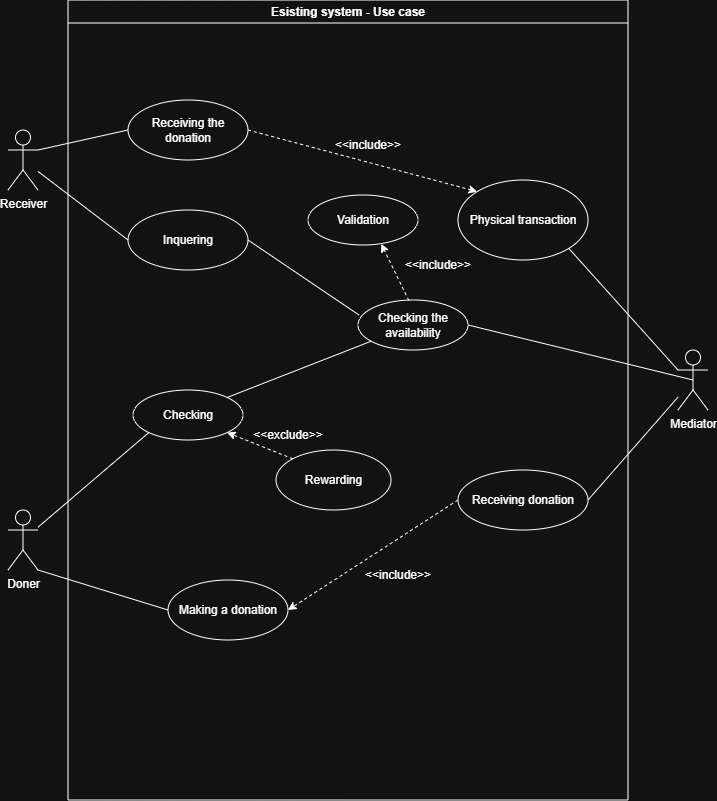

The diagram above was exported from draw.io. Its source (the exported page's mxGraphModel, read from the mxfile embedded in the PNG):
<mxGraphModel dx="945" dy="481" grid="1" gridSize="10" guides="1" tooltips="1" connect="1" arrows="1" fold="1" page="1" pageScale="1" pageWidth="850" pageHeight="1100" math="0" shadow="0">
  <root>
    <mxCell id="0" />
    <mxCell id="1" parent="0" />
    <mxCell id="hEuFmh-iPYHS-Z4X64T7-1" parent="1" style="shape=umlActor;verticalLabelPosition=bottom;verticalAlign=top;html=1;outlineConnect=0;" value="Receiver" vertex="1">
      <mxGeometry height="60" width="30" x="100" y="160" as="geometry" />
    </mxCell>
    <mxCell id="hEuFmh-iPYHS-Z4X64T7-2" parent="1" style="shape=umlActor;verticalLabelPosition=bottom;verticalAlign=top;html=1;outlineConnect=0;" value="Doner" vertex="1">
      <mxGeometry height="60" width="30" x="100" y="540" as="geometry" />
    </mxCell>
    <mxCell id="hEuFmh-iPYHS-Z4X64T7-5" parent="1" style="swimlane;whiteSpace=wrap;html=1;" value="Esisting system - Use case" vertex="1">
      <mxGeometry height="800" width="560" x="160" y="30" as="geometry" />
    </mxCell>
    <mxCell id="hEuFmh-iPYHS-Z4X64T7-9" parent="hEuFmh-iPYHS-Z4X64T7-5" style="ellipse;whiteSpace=wrap;html=1;" value="Checking" vertex="1">
      <mxGeometry height="50" width="110" x="65" y="390" as="geometry" />
    </mxCell>
    <mxCell id="hEuFmh-iPYHS-Z4X64T7-6" parent="hEuFmh-iPYHS-Z4X64T7-5" style="ellipse;whiteSpace=wrap;html=1;" value="Inquering" vertex="1">
      <mxGeometry height="60" width="120" x="60" y="210" as="geometry" />
    </mxCell>
    <mxCell id="hEuFmh-iPYHS-Z4X64T7-10" parent="hEuFmh-iPYHS-Z4X64T7-5" style="ellipse;whiteSpace=wrap;html=1;" value="Physical transaction" vertex="1">
      <mxGeometry height="80" width="130" x="390" y="180" as="geometry" />
    </mxCell>
    <mxCell id="hEuFmh-iPYHS-Z4X64T7-11" parent="hEuFmh-iPYHS-Z4X64T7-5" style="ellipse;whiteSpace=wrap;html=1;" value="Rewarding" vertex="1">
      <mxGeometry height="60" width="115" x="208" y="450" as="geometry" />
    </mxCell>
    <mxCell id="Xe1Oom_LQc-lFjicYTNJ-1" parent="hEuFmh-iPYHS-Z4X64T7-5" style="ellipse;whiteSpace=wrap;html=1;" value="Receiving the donation" vertex="1">
      <mxGeometry height="60" width="120" x="60" y="100" as="geometry" />
    </mxCell>
    <mxCell id="Xe1Oom_LQc-lFjicYTNJ-2" parent="hEuFmh-iPYHS-Z4X64T7-5" style="ellipse;whiteSpace=wrap;html=1;" value="Making a donation" vertex="1">
      <mxGeometry height="60" width="120" x="100" y="580" as="geometry" />
    </mxCell>
    <mxCell id="Xe1Oom_LQc-lFjicYTNJ-3" parent="hEuFmh-iPYHS-Z4X64T7-5" style="ellipse;whiteSpace=wrap;html=1;" value="Receiving donation" vertex="1">
      <mxGeometry height="60" width="130" x="390" y="470" as="geometry" />
    </mxCell>
    <mxCell id="Xe1Oom_LQc-lFjicYTNJ-4" parent="hEuFmh-iPYHS-Z4X64T7-5" style="ellipse;whiteSpace=wrap;html=1;" value="Checking the availability" vertex="1">
      <mxGeometry height="50" width="110" x="290" y="300" as="geometry" />
    </mxCell>
    <mxCell id="Xe1Oom_LQc-lFjicYTNJ-5" parent="hEuFmh-iPYHS-Z4X64T7-5" style="ellipse;whiteSpace=wrap;html=1;" value="Validation" vertex="1">
      <mxGeometry height="50" width="110" x="240" y="195" as="geometry" />
    </mxCell>
    <mxCell id="Xe1Oom_LQc-lFjicYTNJ-9" edge="1" parent="hEuFmh-iPYHS-Z4X64T7-5" source="hEuFmh-iPYHS-Z4X64T7-9" style="endArrow=none;html=1;rounded=0;exitX=1;exitY=0;exitDx=0;exitDy=0;" target="Xe1Oom_LQc-lFjicYTNJ-4" value="">
      <mxGeometry height="50" relative="1" width="50" as="geometry">
        <mxPoint x="240" y="430" as="sourcePoint" />
        <mxPoint x="290" y="380" as="targetPoint" />
      </mxGeometry>
    </mxCell>
    <mxCell id="Xe1Oom_LQc-lFjicYTNJ-56" edge="1" parent="hEuFmh-iPYHS-Z4X64T7-5" source="hEuFmh-iPYHS-Z4X64T7-6" style="endArrow=none;html=1;rounded=0;exitX=1;exitY=0.5;exitDx=0;exitDy=0;entryX=0.009;entryY=0.3;entryDx=0;entryDy=0;entryPerimeter=0;" target="Xe1Oom_LQc-lFjicYTNJ-4" value="">
      <mxGeometry height="50" relative="1" width="50" as="geometry">
        <mxPoint x="509" y="212" as="sourcePoint" />
        <mxPoint x="280" y="150" as="targetPoint" />
      </mxGeometry>
    </mxCell>
    <mxCell id="Xe1Oom_LQc-lFjicYTNJ-59" parent="hEuFmh-iPYHS-Z4X64T7-5" style="text;html=1;whiteSpace=wrap;strokeColor=none;fillColor=none;align=center;verticalAlign=middle;rounded=0;" value="&amp;lt;&amp;lt;include&amp;gt;&amp;gt;" vertex="1">
      <mxGeometry height="30" width="60" x="340" y="250" as="geometry" />
    </mxCell>
    <mxCell id="YB2ULMK17NDizPD3rp1a-1" edge="1" parent="hEuFmh-iPYHS-Z4X64T7-5" source="Xe1Oom_LQc-lFjicYTNJ-4" style="endArrow=classic;html=1;rounded=0;exitX=0.462;exitY=0.011;exitDx=0;exitDy=0;exitPerimeter=0;fixDash=0;dashed=1;entryX=0.666;entryY=0.978;entryDx=0;entryDy=0;entryPerimeter=0;" target="Xe1Oom_LQc-lFjicYTNJ-5" value="">
      <mxGeometry height="50" relative="1" width="50" as="geometry">
        <mxPoint x="290" y="330" as="sourcePoint" />
        <mxPoint x="280" y="270" as="targetPoint" />
      </mxGeometry>
    </mxCell>
    <mxCell id="YB2ULMK17NDizPD3rp1a-2" edge="1" parent="hEuFmh-iPYHS-Z4X64T7-5" source="hEuFmh-iPYHS-Z4X64T7-11" style="endArrow=classic;html=1;rounded=0;exitX=0;exitY=0;exitDx=0;exitDy=0;fixDash=0;dashed=1;entryX=1;entryY=1;entryDx=0;entryDy=0;" target="hEuFmh-iPYHS-Z4X64T7-9" value="">
      <mxGeometry height="50" relative="1" width="50" as="geometry">
        <mxPoint x="418" y="667" as="sourcePoint" />
        <mxPoint x="390" y="610" as="targetPoint" />
      </mxGeometry>
    </mxCell>
    <mxCell id="Xe1Oom_LQc-lFjicYTNJ-11" parent="hEuFmh-iPYHS-Z4X64T7-5" style="text;html=1;whiteSpace=wrap;strokeColor=none;fillColor=none;align=center;verticalAlign=middle;rounded=0;" value="&amp;lt;&amp;lt;exclude&amp;gt;&amp;gt;" vertex="1">
      <mxGeometry height="30" width="60" x="190" y="420" as="geometry" />
    </mxCell>
    <mxCell id="QLKgz0pocE45TxurH-PM-1" edge="1" parent="hEuFmh-iPYHS-Z4X64T7-5" source="Xe1Oom_LQc-lFjicYTNJ-3" style="endArrow=classic;html=1;rounded=0;fixDash=0;dashed=1;entryX=1;entryY=0.5;entryDx=0;entryDy=0;exitX=0;exitY=0.5;exitDx=0;exitDy=0;" target="Xe1Oom_LQc-lFjicYTNJ-2" value="">
      <mxGeometry height="50" relative="1" width="50" as="geometry">
        <mxPoint x="420" y="550" as="sourcePoint" />
        <mxPoint x="220" y="490" as="targetPoint" />
      </mxGeometry>
    </mxCell>
    <mxCell id="QLKgz0pocE45TxurH-PM-2" parent="hEuFmh-iPYHS-Z4X64T7-5" style="text;html=1;whiteSpace=wrap;strokeColor=none;fillColor=none;align=center;verticalAlign=middle;rounded=0;" value="&amp;lt;&amp;lt;include&amp;gt;&amp;gt;" vertex="1">
      <mxGeometry height="30" width="60" x="300" y="560" as="geometry" />
    </mxCell>
    <mxCell id="QLKgz0pocE45TxurH-PM-3" edge="1" parent="hEuFmh-iPYHS-Z4X64T7-5" source="Xe1Oom_LQc-lFjicYTNJ-1" style="endArrow=classic;html=1;rounded=0;exitX=1;exitY=0.5;exitDx=0;exitDy=0;fixDash=0;dashed=1;entryX=0;entryY=0;entryDx=0;entryDy=0;" target="hEuFmh-iPYHS-Z4X64T7-10" value="">
      <mxGeometry height="50" relative="1" width="50" as="geometry">
        <mxPoint x="378" y="367" as="sourcePoint" />
        <mxPoint x="350" y="310" as="targetPoint" />
      </mxGeometry>
    </mxCell>
    <mxCell id="QLKgz0pocE45TxurH-PM-4" parent="hEuFmh-iPYHS-Z4X64T7-5" style="text;html=1;whiteSpace=wrap;strokeColor=none;fillColor=none;align=center;verticalAlign=middle;rounded=0;" value="&amp;lt;&amp;lt;include&amp;gt;&amp;gt;" vertex="1">
      <mxGeometry height="30" width="60" x="270" y="130" as="geometry" />
    </mxCell>
    <mxCell id="hEuFmh-iPYHS-Z4X64T7-13" parent="1" style="shape=umlActor;verticalLabelPosition=bottom;verticalAlign=top;html=1;outlineConnect=0;" value="Mediator" vertex="1">
      <mxGeometry height="60" width="30" x="770" y="380" as="geometry" />
    </mxCell>
    <mxCell id="Xe1Oom_LQc-lFjicYTNJ-6" edge="1" parent="1" source="hEuFmh-iPYHS-Z4X64T7-2" style="endArrow=none;html=1;rounded=0;entryX=0;entryY=1;entryDx=0;entryDy=0;" target="hEuFmh-iPYHS-Z4X64T7-9" value="">
      <mxGeometry height="50" relative="1" width="50" as="geometry">
        <mxPoint x="400" y="460" as="sourcePoint" />
        <mxPoint x="450" y="410" as="targetPoint" />
      </mxGeometry>
    </mxCell>
    <mxCell id="Xe1Oom_LQc-lFjicYTNJ-7" edge="1" parent="1" source="hEuFmh-iPYHS-Z4X64T7-2" style="endArrow=none;html=1;rounded=0;exitX=1;exitY=1;exitDx=0;exitDy=0;exitPerimeter=0;entryX=0;entryY=0.5;entryDx=0;entryDy=0;" target="Xe1Oom_LQc-lFjicYTNJ-2" value="">
      <mxGeometry height="50" relative="1" width="50" as="geometry">
        <mxPoint x="400" y="460" as="sourcePoint" />
        <mxPoint x="450" y="410" as="targetPoint" />
      </mxGeometry>
    </mxCell>
    <mxCell id="Xe1Oom_LQc-lFjicYTNJ-12" edge="1" parent="1" source="Xe1Oom_LQc-lFjicYTNJ-3" style="endArrow=none;html=1;rounded=0;exitX=1;exitY=0.5;exitDx=0;exitDy=0;" target="hEuFmh-iPYHS-Z4X64T7-13" value="">
      <mxGeometry height="50" relative="1" width="50" as="geometry">
        <mxPoint x="500" y="648" as="sourcePoint" />
        <mxPoint x="687" y="540" as="targetPoint" />
      </mxGeometry>
    </mxCell>
    <mxCell id="Xe1Oom_LQc-lFjicYTNJ-13" edge="1" parent="1" source="hEuFmh-iPYHS-Z4X64T7-10" style="endArrow=none;html=1;rounded=0;exitX=1;exitY=1;exitDx=0;exitDy=0;entryX=0;entryY=0.3333333333333333;entryDx=0;entryDy=0;entryPerimeter=0;" target="hEuFmh-iPYHS-Z4X64T7-13" value="">
      <mxGeometry height="50" relative="1" width="50" as="geometry">
        <mxPoint x="790" y="630" as="sourcePoint" />
        <mxPoint x="900" y="560" as="targetPoint" />
      </mxGeometry>
    </mxCell>
    <mxCell id="Xe1Oom_LQc-lFjicYTNJ-53" edge="1" parent="1" source="Xe1Oom_LQc-lFjicYTNJ-4" style="endArrow=none;html=1;rounded=0;exitX=1;exitY=0.5;exitDx=0;exitDy=0;entryX=0.5;entryY=0.5;entryDx=0;entryDy=0;entryPerimeter=0;" target="hEuFmh-iPYHS-Z4X64T7-13" value="">
      <mxGeometry height="50" relative="1" width="50" as="geometry">
        <mxPoint x="680" y="300" as="sourcePoint" />
        <mxPoint x="789" y="422" as="targetPoint" />
      </mxGeometry>
    </mxCell>
    <mxCell id="Xe1Oom_LQc-lFjicYTNJ-57" edge="1" parent="1" source="Xe1Oom_LQc-lFjicYTNJ-1" style="endArrow=none;html=1;rounded=0;exitX=0;exitY=0.5;exitDx=0;exitDy=0;entryX=1;entryY=0.3333333333333333;entryDx=0;entryDy=0;entryPerimeter=0;" target="hEuFmh-iPYHS-Z4X64T7-1" value="">
      <mxGeometry height="50" relative="1" width="50" as="geometry">
        <mxPoint x="569" y="362" as="sourcePoint" />
        <mxPoint x="340" y="300" as="targetPoint" />
      </mxGeometry>
    </mxCell>
    <mxCell id="Xe1Oom_LQc-lFjicYTNJ-58" edge="1" parent="1" source="hEuFmh-iPYHS-Z4X64T7-6" style="endArrow=none;html=1;rounded=0;exitX=0;exitY=0.5;exitDx=0;exitDy=0;" target="hEuFmh-iPYHS-Z4X64T7-1" value="">
      <mxGeometry height="50" relative="1" width="50" as="geometry">
        <mxPoint x="409" y="272" as="sourcePoint" />
        <mxPoint x="180" y="210" as="targetPoint" />
      </mxGeometry>
    </mxCell>
  </root>
</mxGraphModel>